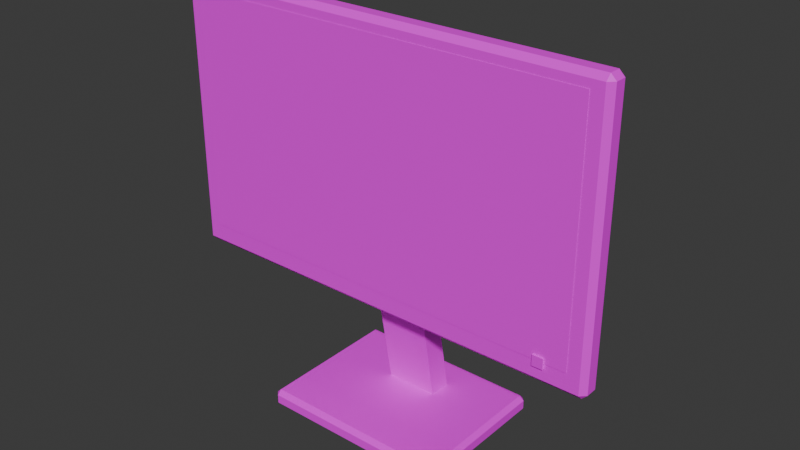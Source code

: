 # Source: Lab_LCD.blend  (saved by Blender 5.2.45; exported with 4.5.12 LTS)
import bpy
from mathutils import Matrix  # noqa: F401  (used for matrix-valued properties, if any)

bpy.ops.wm.read_factory_settings(use_empty=True)
scene = bpy.context.scene
scene.name = 'Scene'

# ---- collections
col_collection = bpy.data.collections.new('Collection'); scene.collection.children.link(col_collection)

# ---- images (referenced by path relative to the original .blend; pixels are not part of the script)
import os
ASSET_DIR = os.environ.get("B2B_ASSET_DIR", "")  # directory of the original .blend (textures are referenced by path, not embedded)
HERE = os.path.dirname(os.path.abspath(__file__))  # packed textures are extracted next to this script under _unpacked/

def load_image(name, relpath, width, height, colorspace="sRGB"):
    """Load a texture the original file referenced (path relative to the .blend, or extracted next to this script)."""
    p = next((c for c in (os.path.join(HERE, relpath), os.path.join(ASSET_DIR, relpath)) if relpath and os.path.exists(c)), "")
    if p:
        img = bpy.data.images.load(p, check_existing=True)
        img.name = name
    else:  # same state as the original file: an image datablock whose file is absent (Cycles renders it pink)
        img = bpy.data.images.new(name, width, height)
        img.source = "FILE"
        img.filepath = "//" + (relpath or name)
    img.colorspace_settings.name = colorspace
    return img
img_plastic_black_png = load_image('Plastic_Black.png', 'Plastic_Black.png', 1024, 1024, 'sRGB')
img_screen_dead_png = load_image('Screen_Dead.png', 'Screen_Dead.png', 1024, 1024, 'sRGB')
img_led_green_png = load_image('LED_Green.png', 'LED_Green.png', 1024, 1024, 'sRGB')

# ---- materials (node trees are filled in below, after node groups)
mat_plastic_black = bpy.data.materials.new('Plastic_Black')
mat_screen_dead = bpy.data.materials.new('Screen_Dead')
mat_led_green = bpy.data.materials.new('LED_Green')

# ---- material node trees
mat_plastic_black.use_nodes = True; mat_plastic_black.node_tree.nodes.clear()
_N = mat_plastic_black.node_tree.nodes; _L = mat_plastic_black.node_tree.links
n0 = _N.new('ShaderNodeBsdfPrincipled'); n0.name = 'Principled BSDF'; n0.location = (-200, 100)
n0.inputs[10].default_value = 0.005
n1 = _N.new('ShaderNodeOutputMaterial'); n1.name = 'Material Output'; n1.location = (200, 100)
n2 = _N.new('ShaderNodeTexImage'); n2.name = 'Image Texture'; n2.location = (0, 0)
n2.image = img_plastic_black_png
n2.interpolation = 'Closest'
_L.new(n0.outputs[0], n1.inputs[0])
_L.new(n2.outputs[0], n0.inputs[0])
n1.is_active_output = True
mat_screen_dead.use_nodes = True; mat_screen_dead.node_tree.nodes.clear()
_N = mat_screen_dead.node_tree.nodes; _L = mat_screen_dead.node_tree.links
n0 = _N.new('ShaderNodeBsdfPrincipled'); n0.name = 'Principled BSDF'; n0.location = (-200, 100)
n0.inputs[10].default_value = 0.005
n1 = _N.new('ShaderNodeOutputMaterial'); n1.name = 'Material Output'; n1.location = (200, 100)
n2 = _N.new('ShaderNodeTexImage'); n2.name = 'Image Texture'; n2.location = (0, 0)
n2.image = img_screen_dead_png
n2.interpolation = 'Closest'
_L.new(n0.outputs[0], n1.inputs[0])
_L.new(n2.outputs[0], n0.inputs[0])
n1.is_active_output = True
mat_led_green.use_nodes = True; mat_led_green.node_tree.nodes.clear()
_N = mat_led_green.node_tree.nodes; _L = mat_led_green.node_tree.links
n0 = _N.new('ShaderNodeBsdfPrincipled'); n0.name = 'Principled BSDF'; n0.location = (-200, 100)
n0.inputs[10].default_value = 0.005
n1 = _N.new('ShaderNodeOutputMaterial'); n1.name = 'Material Output'; n1.location = (200, 100)
n2 = _N.new('ShaderNodeTexImage'); n2.name = 'Image Texture'; n2.location = (0, 0)
n2.image = img_led_green_png
n2.interpolation = 'Closest'
_L.new(n0.outputs[0], n1.inputs[0])
_L.new(n2.outputs[0], n0.inputs[0])
n1.is_active_output = True

# ---- world
world_world = bpy.data.worlds.new('World'); scene.world = world_world
world_world.use_nodes = True; world_world.node_tree.nodes.clear()
_N = world_world.node_tree.nodes; _L = world_world.node_tree.links
n0 = _N.new('ShaderNodeOutputWorld'); n0.name = 'World Output'; n0.location = (200, 100)
n1 = _N.new('ShaderNodeBackground'); n1.name = 'Background'; n1.location = (-200, 100)
n1.inputs[0].default_value = (0.05088, 0.05088, 0.05088, 1.0)
_L.new(n1.outputs[0], n0.inputs[0])
n0.is_active_output = True
world_world.color = (0.05088, 0.05088, 0.05088)
world_world.sun_shadow_jitter_overblur = 0.0

# ---- meshes
me_lab_lcd = bpy.data.meshes.new('Lab_LCD')
me_lab_lcd.from_pydata([(-0.03, 0.07836, 0.004449), (0.03, 0.07836, 0.004449), (0.03, 0.05374, 0.0001082), (-0.03, 0.05374, 0.0001082), (-0.23, -0.0131, 0.44), (0.23, -0.0131, 0.44), (0.23, -0.0131, 0.17), (-0.23, -0.0131, 0.17), (-0.25, -0.0065, 0.151), (-0.244, -0.0065, 0.145), (-0.244, -0.0125, 0.151), (0.25, -0.0065, 0.151), (0.244, -0.0125, 0.151), (0.244, -0.0065, 0.145), (0.244, 0.0125, 0.151), (0.25, 0.0065, 0.151), (0.244, 0.0065, 0.145), (-0.25, 0.0065, 0.151), (-0.244, 0.0125, 0.151), (-0.244, 0.0065, 0.145), (-0.25, -0.0065, 0.449), (-0.244, -0.0125, 0.449), (-0.244, -0.0065, 0.455), (0.244, -0.0125, 0.449), (0.25, -0.0065, 0.449), (0.244, -0.0065, 0.455), (0.25, 0.0065, 0.449), (0.244, 0.0125, 0.449), (0.244, 0.0065, 0.455), (-0.25, 0.0065, 0.449), (-0.244, 0.0065, 0.455), (-0.244, 0.0125, 0.449), (-0.03, 0.001643, 0.2956), (0.03, 0.001643, 0.2956), (0.03, 0.02626, 0.2999), (-0.03, 0.02626, 0.2999), (0.194, -0.011, 0.176), (0.206, -0.011, 0.176), (0.206, -0.015, 0.176), (0.194, -0.015, 0.176), (0.194, -0.011, 0.164), (0.206, -0.011, 0.164), (0.206, -0.015, 0.164), (0.194, -0.015, 0.164), (-0.11, -0.05, 0.005), (-0.105, -0.05, 0.0), (-0.105, -0.055, 0.005), (0.11, -0.05, 0.005), (0.105, -0.055, 0.005), (0.105, -0.05, 0.0), (0.105, 0.115, 0.005), (0.11, 0.11, 0.005), (0.105, 0.11, 0.0), (-0.11, 0.11, 0.005), (-0.105, 0.115, 0.005), (-0.105, 0.11, 0.0), (-0.11, -0.05, 0.015), (-0.105, -0.055, 0.015), (-0.105, -0.05, 0.02), (0.105, -0.055, 0.015), (0.11, -0.05, 0.015), (0.105, -0.05, 0.02), (0.11, 0.11, 0.015), (0.105, 0.115, 0.015), (0.105, 0.11, 0.02), (-0.11, 0.11, 0.015), (-0.105, 0.11, 0.02), (-0.105, 0.115, 0.015)], [], [(32, 33, 34, 35), (6, 5, 4, 7), (0, 35, 34, 1), (1, 34, 33, 2), (2, 33, 32, 3), (0, 1, 2, 3), (8, 9, 10), (11, 12, 13), (14, 15, 16), (17, 18, 19), (20, 21, 22), (23, 24, 25), (26, 27, 28), (29, 30, 31), (8, 17, 19, 9), (18, 14, 16, 19), (15, 11, 13, 16), (12, 10, 9, 13), (29, 20, 22, 30), (21, 23, 25, 22), (24, 26, 28, 25), (27, 31, 30, 28), (11, 24, 23, 12), (20, 8, 10, 21), (14, 27, 26, 15), (17, 29, 31, 18), (8, 20, 29, 17), (19, 16, 13, 9), (12, 23, 21, 10), (15, 26, 24, 11), (18, 31, 27, 14), (22, 25, 28, 30), (3, 32, 35, 0), (39, 38, 37, 36), (43, 39, 36, 40), (40, 36, 37, 41), (41, 37, 38, 42), (42, 38, 39, 43), (40, 41, 42, 43), (44, 45, 46), (47, 48, 49), (50, 51, 52), (53, 54, 55), (56, 57, 58), (59, 60, 61), (62, 63, 64), (65, 66, 67), (44, 53, 55, 45), (54, 50, 52, 55), (51, 47, 49, 52), (48, 46, 45, 49), (65, 56, 58, 66), (57, 59, 61, 58), (60, 62, 64, 61), (63, 67, 66, 64), (47, 60, 59, 48), (56, 44, 46, 57), (50, 63, 62, 51), (53, 65, 67, 54), (44, 56, 65, 53), (55, 52, 49, 45), (48, 59, 57, 46), (51, 62, 60, 47), (54, 67, 63, 50), (58, 61, 64, 66)])
me_lab_lcd.polygons.foreach_set('material_index', [0, 1, 0, 0, 0, 0, 0, 0, 0, 0, 0, 0, 0, 0, 0, 0, 0, 0, 0, 0, 0, 0, 0, 0, 0, 0, 0, 0, 0, 0, 0, 0, 0, 2, 2, 2, 2, 2, 2, 0, 0, 0, 0, 0, 0, 0, 0, 0, 0, 0, 0, 0, 0, 0, 0, 0, 0, 0, 0, 0, 0, 0, 0, 0, 0])
_uv = me_lab_lcd.uv_layers.new(name='UVMap')
_uv.uv.foreach_set('vector', [-0.075, 0.004107, 0.075, 0.004107, 0.075, 0.06566, -0.075, 0.06566, 1.0, 0.0, 1.0, 1.0, 0.0, 1.0, 0.0, 0.0, 0.075, 0.01112, 0.075, 0.7497, -0.075, 0.7497, -0.075, 0.01112, 0.1959, 0.01112, 0.06566, 0.7497, 0.004107, 0.7389, 0.1343, 0.0002706, 0.075, 0.0002706, 0.075, 0.7389, -0.075, 0.7389, -0.075, 0.0002706, -0.075, 0.1959, 0.075, 0.1959, 0.075, 0.1343, -0.075, 0.1343, -0.625, -0.01625, -0.61, -0.01625, -0.61, -0.03125, -0.01625, 0.3775, -0.03125, 0.3775, -0.01625, 0.3625, 0.61, 0.03125, 0.625, 0.01625, 0.61, 0.01625, -0.01625, 0.3775, -0.03125, 0.3775, -0.01625, 0.3625, 0.01625, 1.122, 0.03125, 1.122, 0.01625, 1.138, -0.03125, 1.122, -0.01625, 1.122, -0.01625, 1.138, 0.01625, 1.122, 0.03125, 1.122, 0.01625, 1.138, -0.01625, 1.122, -0.01625, 1.138, -0.03125, 1.122, 0.01625, 0.3775, -0.01625, 0.3775, -0.01625, 0.3625, 0.01625, 0.3625, -0.61, 0.03125, 0.61, 0.03125, 0.61, 0.01625, -0.61, 0.01625, 0.01625, 0.3775, -0.01625, 0.3775, -0.01625, 0.3625, 0.01625, 0.3625, 0.61, -0.03125, -0.61, -0.03125, -0.61, -0.01625, 0.61, -0.01625, -0.01625, 1.122, 0.01625, 1.122, 0.01625, 1.138, -0.01625, 1.138, -0.61, 1.122, 0.61, 1.122, 0.61, 1.138, -0.61, 1.138, -0.01625, 1.122, 0.01625, 1.122, 0.01625, 1.138, -0.01625, 1.138, -0.61, 1.122, 0.61, 1.122, 0.61, 1.138, -0.61, 1.138, -0.01625, 0.3775, -0.01625, 1.122, -0.03125, 1.122, -0.03125, 0.3775, 0.01625, 1.122, 0.01625, 0.3775, 0.03125, 0.3775, 0.03125, 1.122, 0.03125, 0.3775, 0.03125, 1.122, 0.01625, 1.122, 0.01625, 0.3775, -0.01625, 0.3775, -0.01625, 1.122, -0.03125, 1.122, -0.03125, 0.3775, 0.01625, 0.3775, 0.01625, 1.122, -0.01625, 1.122, -0.01625, 0.3775, -0.61, 0.01625, 0.61, 0.01625, 0.61, -0.01625, -0.61, -0.01625, 0.61, 0.3775, 0.61, 1.122, -0.61, 1.122, -0.61, 0.3775, 0.01625, 0.3775, 0.01625, 1.122, -0.01625, 1.122, -0.01625, 0.3775, 0.61, 0.3775, 0.61, 1.122, -0.61, 1.122, -0.61, 0.3775, -0.61, -0.01625, 0.61, -0.01625, 0.61, 0.01625, -0.61, 0.01625, -0.1343, 0.0002706, -0.004107, 0.7389, -0.06566, 0.7497, -0.1959, 0.01112, 0.194, -0.015, 0.206, -0.015, 0.206, -0.011, 0.194, -0.011, 0.015, 0.164, 0.015, 0.176, 0.011, 0.176, 0.011, 0.164, -0.194, 0.164, -0.194, 0.176, -0.206, 0.176, -0.206, 0.164, -0.011, 0.164, -0.011, 0.176, -0.015, 0.176, -0.015, 0.164, 0.206, 0.164, 0.206, 0.176, 0.194, 0.176, 0.194, 0.164, 0.194, -0.011, 0.206, -0.011, 0.206, -0.015, 0.194, -0.015, -0.275, 0.0125, -0.2625, 0.0, -0.2625, 0.0125, 0.275, 0.0125, 0.2625, 0.0125, 0.2625, 0.0, 0.2625, 0.2875, 0.275, 0.275, 0.2625, 0.275, -0.275, 0.275, -0.2625, 0.2875, -0.2625, 0.275, -0.275, 0.0375, -0.2625, 0.0375, -0.2625, 0.05, 0.2625, 0.0375, 0.275, 0.0375, 0.2625, 0.05, 0.275, 0.275, 0.2625, 0.2875, 0.2625, 0.275, -0.275, 0.275, -0.2625, 0.275, -0.2625, 0.2875, -0.275, -0.125, -0.275, 0.275, -0.2625, 0.275, -0.2625, -0.125, -0.2625, 0.2875, 0.2625, 0.2875, 0.2625, 0.275, -0.2625, 0.275, 0.275, 0.275, 0.275, -0.125, 0.2625, -0.125, 0.2625, 0.275, 0.2625, 0.0125, -0.2625, 0.0125, -0.2625, 0.0, 0.2625, 0.0, -0.275, 0.275, -0.275, -0.125, -0.2625, -0.125, -0.2625, 0.275, -0.2625, 0.0375, 0.2625, 0.0375, 0.2625, 0.05, -0.2625, 0.05, 0.275, -0.125, 0.275, 0.275, 0.2625, 0.275, 0.2625, -0.125, 0.2625, 0.2875, -0.2625, 0.2875, -0.2625, 0.275, 0.2625, 0.275, 0.275, 0.0125, 0.275, 0.0375, 0.2625, 0.0375, 0.2625, 0.0125, -0.275, 0.0375, -0.275, 0.0125, -0.2625, 0.0125, -0.2625, 0.0375, 0.2875, 0.0125, 0.2875, 0.0375, 0.275, 0.0375, 0.275, 0.0125, -0.275, 0.0125, -0.275, 0.0375, -0.2875, 0.0375, -0.2875, 0.0125, 0.125, 0.0125, 0.125, 0.0375, -0.275, 0.0375, -0.275, 0.0125, -0.2625, 0.275, 0.2625, 0.275, 0.2625, -0.125, -0.2625, -0.125, 0.2625, 0.0125, 0.2625, 0.0375, -0.2625, 0.0375, -0.2625, 0.0125, 0.275, 0.0125, 0.275, 0.0375, -0.125, 0.0375, -0.125, 0.0125, 0.2625, 0.0125, 0.2625, 0.0375, -0.2625, 0.0375, -0.2625, 0.0125, -0.2625, -0.125, 0.2625, -0.125, 0.2625, 0.275, -0.2625, 0.275])
me_lab_lcd.materials.append(mat_plastic_black)
me_lab_lcd.materials.append(mat_screen_dead)
me_lab_lcd.materials.append(mat_led_green)
me_lab_lcd.update()

# ---- objects
ob_lab_lcd = bpy.data.objects.new('Lab_LCD', me_lab_lcd)

# ---- transforms, parenting, visibility, modifiers, constraints
ob_lab_lcd.location = (0.0, 0.0, 0.0)

# ---- collection membership
scene.collection.objects.link(ob_lab_lcd)

# ---- scene / render settings (as saved in the file)
scene.frame_start = 1; scene.frame_end = 250; scene.frame_set(1)
scene.render.engine = 'BLENDER_EEVEE_NEXT'
scene.render.bake_bias = 0.0
scene.render.bake_samples = 0
scene.render.compositor_device = 'GPU'
scene.eevee.use_volume_custom_range = False
scene.eevee.fast_gi_thickness_near = 0.1
scene.eevee.fast_gi_thickness_far = 0.0
scene.eevee.ray_tracing_options.screen_trace_thickness = 0.1
bpy.context.view_layer.update()

# ---- added for rendering (the .blend has no active camera and no usable light): camera, sun
cam_auto = bpy.data.cameras.new('AutoCamera')
cam_auto.lens = 50.0
cam_auto.sensor_width = 36.0
cam_auto.clip_end = 1000.0
ob_auto_camera = bpy.data.objects.new('AutoCamera', cam_auto)
scene.collection.objects.link(ob_auto_camera)
ob_auto_camera.location = (0.644959, -0.74395, 0.743467)
ob_auto_camera.rotation_euler = (1.09748, -7.21219e-08, 0.694738)
scene.camera = ob_auto_camera
light_auto_sun = bpy.data.lights.new('AutoSun', 'SUN')
light_auto_sun.energy = 3.0
light_auto_sun.angle = 0.0523599
ob_auto_sun = bpy.data.objects.new('AutoSun', light_auto_sun)
scene.collection.objects.link(ob_auto_sun)
ob_auto_sun.rotation_euler = (0.872665, 0.174533, 0.523599)
bpy.context.view_layer.update()
